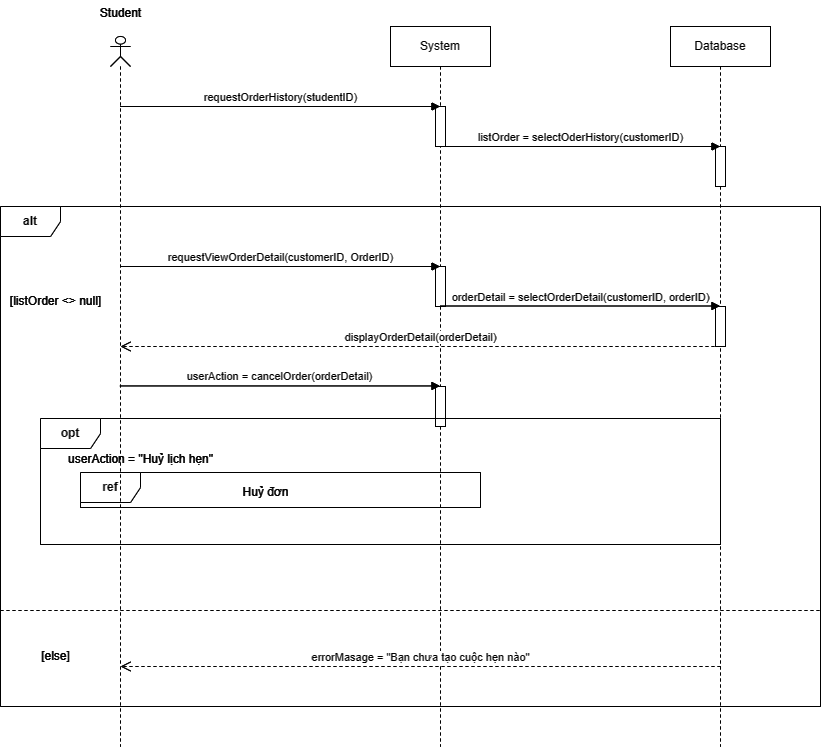

The diagram above was exported from draw.io. Its source (the exported page's mxGraphModel, read from the mxfile embedded in the PNG):
<mxGraphModel dx="1429" dy="835" grid="1" gridSize="10" guides="1" tooltips="1" connect="1" arrows="1" fold="1" page="1" pageScale="1" pageWidth="850" pageHeight="1100" math="0" shadow="0">
  <root>
    <mxCell id="0" />
    <mxCell id="1" parent="0" />
    <mxCell id="2" value="System" style="shape=umlLifeline;perimeter=lifelinePerimeter;whiteSpace=wrap;html=1;container=1;dropTarget=0;collapsible=0;recursiveResize=0;outlineConnect=0;portConstraint=eastwest;newEdgeStyle={&quot;curved&quot;:0,&quot;rounded&quot;:0};" vertex="1" parent="1">
      <mxGeometry x="390" y="40" width="100" height="720" as="geometry" />
    </mxCell>
    <mxCell id="3" value="" style="html=1;points=[[0,0,0,0,5],[0,1,0,0,-5],[1,0,0,0,5],[1,1,0,0,-5]];perimeter=orthogonalPerimeter;outlineConnect=0;targetShapes=umlLifeline;portConstraint=eastwest;newEdgeStyle={&quot;curved&quot;:0,&quot;rounded&quot;:0};" vertex="1" parent="2">
      <mxGeometry x="45" y="80" width="10" height="40" as="geometry" />
    </mxCell>
    <mxCell id="4" value="" style="html=1;points=[[0,0,0,0,5],[0,1,0,0,-5],[1,0,0,0,5],[1,1,0,0,-5]];perimeter=orthogonalPerimeter;outlineConnect=0;targetShapes=umlLifeline;portConstraint=eastwest;newEdgeStyle={&quot;curved&quot;:0,&quot;rounded&quot;:0};" vertex="1" parent="2">
      <mxGeometry x="45" y="240" width="10" height="40" as="geometry" />
    </mxCell>
    <mxCell id="5" value="" style="html=1;points=[[0,0,0,0,5],[0,1,0,0,-5],[1,0,0,0,5],[1,1,0,0,-5]];perimeter=orthogonalPerimeter;outlineConnect=0;targetShapes=umlLifeline;portConstraint=eastwest;newEdgeStyle={&quot;curved&quot;:0,&quot;rounded&quot;:0};" vertex="1" parent="2">
      <mxGeometry x="45" y="360" width="10" height="40" as="geometry" />
    </mxCell>
    <mxCell id="6" value="System" style="shape=umlLifeline;perimeter=lifelinePerimeter;whiteSpace=wrap;html=1;container=1;dropTarget=0;collapsible=0;recursiveResize=0;outlineConnect=0;portConstraint=eastwest;newEdgeStyle={&quot;curved&quot;:0,&quot;rounded&quot;:0};" vertex="1" parent="1">
      <mxGeometry x="390" y="40" width="100" height="720" as="geometry" />
    </mxCell>
    <mxCell id="7" value="" style="html=1;points=[[0,0,0,0,5],[0,1,0,0,-5],[1,0,0,0,5],[1,1,0,0,-5]];perimeter=orthogonalPerimeter;outlineConnect=0;targetShapes=umlLifeline;portConstraint=eastwest;newEdgeStyle={&quot;curved&quot;:0,&quot;rounded&quot;:0};" vertex="1" parent="6">
      <mxGeometry x="45" y="80" width="10" height="40" as="geometry" />
    </mxCell>
    <mxCell id="8" value="" style="html=1;points=[[0,0,0,0,5],[0,1,0,0,-5],[1,0,0,0,5],[1,1,0,0,-5]];perimeter=orthogonalPerimeter;outlineConnect=0;targetShapes=umlLifeline;portConstraint=eastwest;newEdgeStyle={&quot;curved&quot;:0,&quot;rounded&quot;:0};" vertex="1" parent="6">
      <mxGeometry x="45" y="240" width="10" height="40" as="geometry" />
    </mxCell>
    <mxCell id="9" value="" style="html=1;points=[[0,0,0,0,5],[0,1,0,0,-5],[1,0,0,0,5],[1,1,0,0,-5]];perimeter=orthogonalPerimeter;outlineConnect=0;targetShapes=umlLifeline;portConstraint=eastwest;newEdgeStyle={&quot;curved&quot;:0,&quot;rounded&quot;:0};" vertex="1" parent="6">
      <mxGeometry x="45" y="360" width="10" height="40" as="geometry" />
    </mxCell>
    <mxCell id="10" value="Database" style="shape=umlLifeline;perimeter=lifelinePerimeter;whiteSpace=wrap;html=1;container=1;dropTarget=0;collapsible=0;recursiveResize=0;outlineConnect=0;portConstraint=eastwest;newEdgeStyle={&quot;curved&quot;:0,&quot;rounded&quot;:0};" vertex="1" parent="1">
      <mxGeometry x="670" y="40" width="100" height="720" as="geometry" />
    </mxCell>
    <mxCell id="11" value="" style="html=1;points=[[0,0,0,0,5],[0,1,0,0,-5],[1,0,0,0,5],[1,1,0,0,-5]];perimeter=orthogonalPerimeter;outlineConnect=0;targetShapes=umlLifeline;portConstraint=eastwest;newEdgeStyle={&quot;curved&quot;:0,&quot;rounded&quot;:0};" vertex="1" parent="10">
      <mxGeometry x="45" y="120" width="10" height="40" as="geometry" />
    </mxCell>
    <mxCell id="12" value="" style="html=1;points=[[0,0,0,0,5],[0,1,0,0,-5],[1,0,0,0,5],[1,1,0,0,-5]];perimeter=orthogonalPerimeter;outlineConnect=0;targetShapes=umlLifeline;portConstraint=eastwest;newEdgeStyle={&quot;curved&quot;:0,&quot;rounded&quot;:0};" vertex="1" parent="10">
      <mxGeometry x="45" y="280" width="10" height="40" as="geometry" />
    </mxCell>
    <mxCell id="13" value="Database" style="shape=umlLifeline;perimeter=lifelinePerimeter;whiteSpace=wrap;html=1;container=1;dropTarget=0;collapsible=0;recursiveResize=0;outlineConnect=0;portConstraint=eastwest;newEdgeStyle={&quot;curved&quot;:0,&quot;rounded&quot;:0};" vertex="1" parent="1">
      <mxGeometry x="670" y="40" width="100" height="720" as="geometry" />
    </mxCell>
    <mxCell id="14" value="" style="html=1;points=[[0,0,0,0,5],[0,1,0,0,-5],[1,0,0,0,5],[1,1,0,0,-5]];perimeter=orthogonalPerimeter;outlineConnect=0;targetShapes=umlLifeline;portConstraint=eastwest;newEdgeStyle={&quot;curved&quot;:0,&quot;rounded&quot;:0};" vertex="1" parent="13">
      <mxGeometry x="45" y="120" width="10" height="40" as="geometry" />
    </mxCell>
    <mxCell id="15" value="" style="html=1;points=[[0,0,0,0,5],[0,1,0,0,-5],[1,0,0,0,5],[1,1,0,0,-5]];perimeter=orthogonalPerimeter;outlineConnect=0;targetShapes=umlLifeline;portConstraint=eastwest;newEdgeStyle={&quot;curved&quot;:0,&quot;rounded&quot;:0};" vertex="1" parent="13">
      <mxGeometry x="45" y="280" width="10" height="40" as="geometry" />
    </mxCell>
    <mxCell id="16" value="requestOrderHistory(studentID)" style="html=1;verticalAlign=bottom;endArrow=block;curved=0;rounded=0;" edge="1" parent="1">
      <mxGeometry width="80" relative="1" as="geometry">
        <mxPoint x="119.5" y="120" as="sourcePoint" />
        <mxPoint x="439.5" y="120" as="targetPoint" />
      </mxGeometry>
    </mxCell>
    <mxCell id="17" value="requestOrderHistory(studentID)" style="html=1;verticalAlign=bottom;endArrow=block;curved=0;rounded=0;" edge="1" parent="1">
      <mxGeometry width="80" relative="1" as="geometry">
        <mxPoint x="119.5" y="120" as="sourcePoint" />
        <mxPoint x="439.5" y="120" as="targetPoint" />
      </mxGeometry>
    </mxCell>
    <mxCell id="18" value="listOrder = selectOderHistory(customerID)" style="html=1;verticalAlign=bottom;endArrow=block;curved=0;rounded=0;" edge="1" parent="1">
      <mxGeometry width="80" relative="1" as="geometry">
        <mxPoint x="439.5" y="160" as="sourcePoint" />
        <mxPoint x="719.5" y="160" as="targetPoint" />
      </mxGeometry>
    </mxCell>
    <mxCell id="19" value="listOrder = selectOderHistory(customerID)" style="html=1;verticalAlign=bottom;endArrow=block;curved=0;rounded=0;" edge="1" parent="1">
      <mxGeometry width="80" relative="1" as="geometry">
        <mxPoint x="439.5" y="160" as="sourcePoint" />
        <mxPoint x="719.5" y="160" as="targetPoint" />
      </mxGeometry>
    </mxCell>
    <mxCell id="20" value="&lt;b&gt;alt&lt;/b&gt;" style="shape=umlFrame;whiteSpace=wrap;html=1;pointerEvents=0;" vertex="1" parent="1">
      <mxGeometry y="220" width="820" height="500" as="geometry" />
    </mxCell>
    <mxCell id="21" value="&lt;b&gt;alt&lt;/b&gt;" style="shape=umlFrame;whiteSpace=wrap;html=1;pointerEvents=0;" vertex="1" parent="1">
      <mxGeometry y="220" width="820" height="500" as="geometry" />
    </mxCell>
    <mxCell id="22" value="" style="text;strokeColor=none;fillColor=none;align=left;verticalAlign=middle;spacingTop=-1;spacingLeft=4;spacingRight=4;rotatable=0;labelPosition=right;points=[];portConstraint=eastwest;" vertex="1" parent="1">
      <mxGeometry x="410" y="440" width="20" height="14" as="geometry" />
    </mxCell>
    <mxCell id="23" value="" style="text;strokeColor=none;fillColor=none;align=left;verticalAlign=middle;spacingTop=-1;spacingLeft=4;spacingRight=4;rotatable=0;labelPosition=right;points=[];portConstraint=eastwest;" vertex="1" parent="1">
      <mxGeometry x="410" y="440" width="20" height="14" as="geometry" />
    </mxCell>
    <mxCell id="24" value="" style="line;strokeWidth=1;fillColor=none;align=left;verticalAlign=middle;spacingTop=-1;spacingLeft=3;spacingRight=3;rotatable=0;labelPosition=right;points=[];portConstraint=eastwest;strokeColor=inherit;labelBorderColor=none;dashed=1;" vertex="1" parent="1">
      <mxGeometry y="620" width="820" height="8" as="geometry" />
    </mxCell>
    <mxCell id="25" value="" style="line;strokeWidth=1;fillColor=none;align=left;verticalAlign=middle;spacingTop=-1;spacingLeft=3;spacingRight=3;rotatable=0;labelPosition=right;points=[];portConstraint=eastwest;strokeColor=inherit;labelBorderColor=none;dashed=1;" vertex="1" parent="1">
      <mxGeometry y="620" width="820" height="8" as="geometry" />
    </mxCell>
    <mxCell id="26" value="&lt;div style=&quot;text-align: justify;&quot;&gt;[listOrder &amp;lt;&amp;gt; null]&lt;/div&gt;" style="text;html=1;align=center;verticalAlign=middle;resizable=0;points=[];autosize=1;strokeColor=none;fillColor=none;" vertex="1" parent="1">
      <mxGeometry y="300" width="110" height="30" as="geometry" />
    </mxCell>
    <mxCell id="27" value="&lt;div style=&quot;text-align: justify;&quot;&gt;[listOrder &amp;lt;&amp;gt; null]&lt;/div&gt;" style="text;html=1;align=center;verticalAlign=middle;resizable=0;points=[];autosize=1;strokeColor=none;fillColor=none;" vertex="1" parent="1">
      <mxGeometry y="300" width="110" height="30" as="geometry" />
    </mxCell>
    <mxCell id="28" value="&lt;div style=&quot;border-color: var(--border-color); text-align: justify;&quot;&gt;[else]&lt;/div&gt;" style="text;html=1;align=center;verticalAlign=middle;resizable=0;points=[];autosize=1;strokeColor=none;fillColor=none;" vertex="1" parent="1">
      <mxGeometry x="30" y="655" width="50" height="30" as="geometry" />
    </mxCell>
    <mxCell id="29" value="&lt;div style=&quot;border-color: var(--border-color); text-align: justify;&quot;&gt;[else]&lt;/div&gt;" style="text;html=1;align=center;verticalAlign=middle;resizable=0;points=[];autosize=1;strokeColor=none;fillColor=none;" vertex="1" parent="1">
      <mxGeometry x="30" y="655" width="50" height="30" as="geometry" />
    </mxCell>
    <mxCell id="30" value="errorMasage = &quot;Bạn chưa tạo cuộc hẹn nào&quot;" style="html=1;verticalAlign=bottom;endArrow=open;dashed=1;endSize=8;curved=0;rounded=0;" edge="1" parent="1">
      <mxGeometry relative="1" as="geometry">
        <mxPoint x="720" y="680" as="sourcePoint" />
        <mxPoint x="120" y="680" as="targetPoint" />
      </mxGeometry>
    </mxCell>
    <mxCell id="31" value="errorMasage = &quot;Bạn chưa tạo cuộc hẹn nào&quot;" style="html=1;verticalAlign=bottom;endArrow=open;dashed=1;endSize=8;curved=0;rounded=0;" edge="1" parent="1">
      <mxGeometry relative="1" as="geometry">
        <mxPoint x="720" y="680" as="sourcePoint" />
        <mxPoint x="120" y="680" as="targetPoint" />
      </mxGeometry>
    </mxCell>
    <mxCell id="32" value="requestViewOrderDetail(customerID, OrderID)" style="html=1;verticalAlign=bottom;endArrow=block;curved=0;rounded=0;" edge="1" parent="1">
      <mxGeometry width="80" relative="1" as="geometry">
        <mxPoint x="119.5" y="280" as="sourcePoint" />
        <mxPoint x="439.5" y="280" as="targetPoint" />
      </mxGeometry>
    </mxCell>
    <mxCell id="33" value="requestViewOrderDetail(customerID, OrderID)" style="html=1;verticalAlign=bottom;endArrow=block;curved=0;rounded=0;" edge="1" parent="1">
      <mxGeometry width="80" relative="1" as="geometry">
        <mxPoint x="119.5" y="280" as="sourcePoint" />
        <mxPoint x="439.5" y="280" as="targetPoint" />
      </mxGeometry>
    </mxCell>
    <mxCell id="34" value="orderDetail = selectOrderDetail(customerID, orderID)" style="html=1;verticalAlign=bottom;endArrow=block;curved=0;rounded=0;" edge="1" parent="1">
      <mxGeometry width="80" relative="1" as="geometry">
        <mxPoint x="440" y="319.5" as="sourcePoint" />
        <mxPoint x="719.5" y="319.5" as="targetPoint" />
      </mxGeometry>
    </mxCell>
    <mxCell id="35" value="orderDetail = selectOrderDetail(customerID, orderID)" style="html=1;verticalAlign=bottom;endArrow=block;curved=0;rounded=0;" edge="1" parent="1">
      <mxGeometry width="80" relative="1" as="geometry">
        <mxPoint x="440" y="319.5" as="sourcePoint" />
        <mxPoint x="719.5" y="319.5" as="targetPoint" />
      </mxGeometry>
    </mxCell>
    <mxCell id="36" value="displayOrderDetail(orderDetail)" style="html=1;verticalAlign=bottom;endArrow=open;dashed=1;endSize=8;curved=0;rounded=0;" edge="1" parent="1">
      <mxGeometry relative="1" as="geometry">
        <mxPoint x="720" y="360" as="sourcePoint" />
        <mxPoint x="120" y="360" as="targetPoint" />
      </mxGeometry>
    </mxCell>
    <mxCell id="37" value="displayOrderDetail(orderDetail)" style="html=1;verticalAlign=bottom;endArrow=open;dashed=1;endSize=8;curved=0;rounded=0;" edge="1" parent="1">
      <mxGeometry relative="1" as="geometry">
        <mxPoint x="720" y="360" as="sourcePoint" />
        <mxPoint x="120" y="360" as="targetPoint" />
      </mxGeometry>
    </mxCell>
    <mxCell id="38" value="userAction = cancelOrder(orderDetail)" style="html=1;verticalAlign=bottom;endArrow=block;curved=0;rounded=0;" edge="1" parent="1">
      <mxGeometry width="80" relative="1" as="geometry">
        <mxPoint x="119.38888888888914" y="399.44" as="sourcePoint" />
        <mxPoint x="439.5" y="399.44" as="targetPoint" />
      </mxGeometry>
    </mxCell>
    <mxCell id="39" value="userAction = cancelOrder(orderDetail)" style="html=1;verticalAlign=bottom;endArrow=block;curved=0;rounded=0;" edge="1" parent="1">
      <mxGeometry width="80" relative="1" as="geometry">
        <mxPoint x="119.38888888888914" y="399.44" as="sourcePoint" />
        <mxPoint x="439.5" y="399.44" as="targetPoint" />
      </mxGeometry>
    </mxCell>
    <mxCell id="40" value="&lt;b&gt;opt&lt;/b&gt;" style="shape=umlFrame;whiteSpace=wrap;html=1;pointerEvents=0;" vertex="1" parent="1">
      <mxGeometry x="40" y="432" width="680" height="126" as="geometry" />
    </mxCell>
    <mxCell id="41" value="&lt;b&gt;opt&lt;/b&gt;" style="shape=umlFrame;whiteSpace=wrap;html=1;pointerEvents=0;" vertex="1" parent="1">
      <mxGeometry x="40" y="432" width="680" height="126" as="geometry" />
    </mxCell>
    <mxCell id="42" value="&lt;span style=&quot;font-weight: normal;&quot;&gt;userAction = &quot;Huỷ lịch hẹn&quot;&lt;/span&gt;" style="text;align=center;fontStyle=1;verticalAlign=middle;spacingLeft=3;spacingRight=3;strokeColor=none;rotatable=0;points=[[0,0.5],[1,0.5]];portConstraint=eastwest;html=1;" vertex="1" parent="1">
      <mxGeometry x="100" y="460" width="80" height="26" as="geometry" />
    </mxCell>
    <mxCell id="43" value="&lt;span style=&quot;font-weight: normal;&quot;&gt;userAction = &quot;Huỷ lịch hẹn&quot;&lt;/span&gt;" style="text;align=center;fontStyle=1;verticalAlign=middle;spacingLeft=3;spacingRight=3;strokeColor=none;rotatable=0;points=[[0,0.5],[1,0.5]];portConstraint=eastwest;html=1;" vertex="1" parent="1">
      <mxGeometry x="100" y="460" width="80" height="26" as="geometry" />
    </mxCell>
    <mxCell id="44" value="&lt;b&gt;ref&lt;/b&gt;" style="shape=umlFrame;whiteSpace=wrap;html=1;pointerEvents=0;" vertex="1" parent="1">
      <mxGeometry x="80" y="486" width="400" height="35" as="geometry" />
    </mxCell>
    <mxCell id="45" value="&lt;b&gt;ref&lt;/b&gt;" style="shape=umlFrame;whiteSpace=wrap;html=1;pointerEvents=0;" vertex="1" parent="1">
      <mxGeometry x="80" y="486" width="400" height="35" as="geometry" />
    </mxCell>
    <mxCell id="46" value="Huỷ đơn" style="text;html=1;align=center;verticalAlign=middle;resizable=0;points=[];autosize=1;strokeColor=none;fillColor=none;" vertex="1" parent="1">
      <mxGeometry x="230" y="491" width="70" height="30" as="geometry" />
    </mxCell>
    <mxCell id="47" value="Huỷ đơn" style="text;html=1;align=center;verticalAlign=middle;resizable=0;points=[];autosize=1;strokeColor=none;fillColor=none;" vertex="1" parent="1">
      <mxGeometry x="230" y="491" width="70" height="30" as="geometry" />
    </mxCell>
    <mxCell id="48" value="" style="shape=umlLifeline;perimeter=lifelinePerimeter;whiteSpace=wrap;html=1;container=1;dropTarget=0;collapsible=0;recursiveResize=0;outlineConnect=0;portConstraint=eastwest;newEdgeStyle={&quot;curved&quot;:0,&quot;rounded&quot;:0};participant=umlActor;size=30;" vertex="1" parent="1">
      <mxGeometry x="110" y="50" width="20" height="710" as="geometry" />
    </mxCell>
    <mxCell id="49" value="" style="shape=umlLifeline;perimeter=lifelinePerimeter;whiteSpace=wrap;html=1;container=1;dropTarget=0;collapsible=0;recursiveResize=0;outlineConnect=0;portConstraint=eastwest;newEdgeStyle={&quot;curved&quot;:0,&quot;rounded&quot;:0};participant=umlActor;size=30;" vertex="1" parent="1">
      <mxGeometry x="110" y="50" width="20" height="710" as="geometry" />
    </mxCell>
    <mxCell id="50" value="&lt;span style=&quot;font-weight: normal;&quot;&gt;Student&lt;/span&gt;" style="text;align=center;fontStyle=1;verticalAlign=middle;spacingLeft=3;spacingRight=3;strokeColor=none;rotatable=0;points=[[0,0.5],[1,0.5]];portConstraint=eastwest;html=1;" vertex="1" parent="1">
      <mxGeometry x="80" y="14" width="80" height="26" as="geometry" />
    </mxCell>
    <mxCell id="51" value="&lt;span style=&quot;font-weight: normal;&quot;&gt;Student&lt;/span&gt;" style="text;align=center;fontStyle=1;verticalAlign=middle;spacingLeft=3;spacingRight=3;strokeColor=none;rotatable=0;points=[[0,0.5],[1,0.5]];portConstraint=eastwest;html=1;" vertex="1" parent="1">
      <mxGeometry x="80" y="14" width="80" height="26" as="geometry" />
    </mxCell>
  </root>
</mxGraphModel>